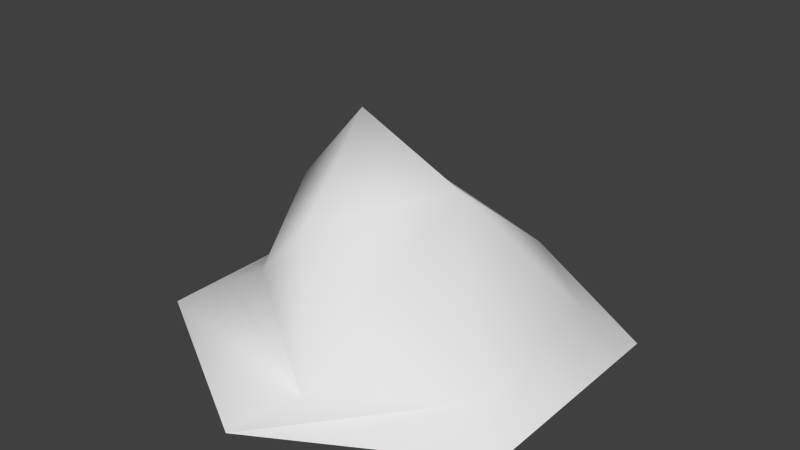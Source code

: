 # Source: HexMountain.blend  (saved by Blender 2.75.0; exported with 4.5.12 LTS)
import bpy
from mathutils import Matrix  # noqa: F401  (used for matrix-valued properties, if any)

bpy.ops.wm.read_factory_settings(use_empty=True)
scene = bpy.context.scene
scene.name = 'Scene'

# ---- collections
col_collection_1 = bpy.data.collections.new('Collection 1'); scene.collection.children.link(col_collection_1)

# ---- world
world_world = bpy.data.worlds.new('World'); scene.world = world_world
world_world.color = (0.05088, 0.05088, 0.05088)
world_world.use_sun_shadow = False
world_world.sun_shadow_jitter_overblur = 0.0
world_world.cycles.sampling_method = 'MANUAL'
world_world.cycles.sample_map_resolution = 256

# ---- meshes
me_cylinder = bpy.data.meshes.new('Cylinder')
me_cylinder.from_pydata([(0.0, 1.0, 0.0), (0.866, 0.5, 0.0), (0.866, -0.5, 0.0), (-8.742e-08, -1.0, 0.0), (-0.866, -0.5, 0.0), (-0.866, 0.5, 0.0), (0.1834, 0.7878, 0.1302), (0.6823, 0.3939, 0.1158), (0.6823, -0.3939, 0.1158), (0.1834, -0.7878, 0.1302), (-0.6823, -0.3939, 0.1158), (-0.6823, 0.3939, 0.1158), (-0.194, 0.3057, 0.6259), (-0.06347, -0.4817, 0.6259), (-0.4105, -0.4033, 0.2748), (-0.4728, 0.3074, 0.2748), (0.866, -5.96e-08, 0.0), (-0.866, 0.0, 0.0), (0.6823, -5.96e-08, 0.1158), (-0.6823, 0.0, 0.1158), (-0.4846, -0.04496, 0.5806), (-0.2011, 0.004562, 0.9318), (0.3031, 0.004325, 0.7061)], [], [(17, 4, 10, 19), (3, 2, 8, 9), (1, 0, 6, 7), (0, 5, 11, 6), (4, 3, 9, 10), (16, 1, 7, 18), (19, 10, 14, 20), (9, 14, 10), (20, 21, 12, 15), (9, 22, 13), (14, 13, 21, 20), (11, 19, 20, 15), (2, 16, 18, 8), (5, 17, 19, 11), (21, 13, 22), (12, 21, 22), (6, 12, 22), (6, 22, 7), (18, 7, 22), (18, 22, 8), (9, 8, 22), (15, 12, 6), (6, 11, 15), (14, 9, 13)])
me_cylinder.polygons.foreach_set('use_smooth', [True] * 24)
_uv = me_cylinder.uv_layers.new(name='UVMap')
_uv.uv.foreach_set('vector', [0.1892, 0.5015, 0.1892, 0.366, 0.239, 0.3947, 0.239, 0.5015, 0.424, 0.2304, 0.6588, 0.366, 0.6089, 0.3947, 0.4737, 0.2879, 0.6588, 0.637, 0.424, 0.7726, 0.4737, 0.7151, 0.6089, 0.6083, 0.424, 0.7726, 0.1892, 0.637, 0.239, 0.6083, 0.4737, 0.7151, 0.1892, 0.366, 0.424, 0.2304, 0.4737, 0.2879, 0.239, 0.3947, 0.6588, 0.5015, 0.6588, 0.637, 0.6089, 0.6083, 0.6089, 0.5015, 0.239, 0.5015, 0.239, 0.3947, 0.3127, 0.3922, 0.2926, 0.4893, 0.4737, 0.2879, 0.3127, 0.3922, 0.239, 0.3947, 0.2926, 0.4893, 0.3695, 0.5027, 0.3714, 0.5844, 0.2958, 0.5848, 0.4737, 0.2879, 0.5061, 0.5027, 0.4068, 0.3709, 0.3127, 0.3922, 0.4068, 0.3709, 0.3695, 0.5027, 0.2926, 0.4893, 0.239, 0.6083, 0.239, 0.5015, 0.2926, 0.4893, 0.2958, 0.5848, 0.6588, 0.366, 0.6588, 0.5015, 0.6089, 0.5015, 0.6089, 0.3947, 0.1892, 0.637, 0.1892, 0.5015, 0.239, 0.5015, 0.239, 0.6083, 0.3695, 0.5027, 0.4068, 0.3709, 0.5061, 0.5027, 0.3714, 0.5844, 0.3695, 0.5027, 0.5061, 0.5027, 0.4737, 0.7151, 0.3714, 0.5844, 0.5061, 0.5027, 0.4737, 0.7151, 0.5061, 0.5027, 0.6089, 0.6083, 0.6089, 0.5015, 0.6089, 0.6083, 0.5061, 0.5027, 0.6089, 0.5015, 0.5061, 0.5027, 0.6089, 0.3947, 0.4737, 0.2879, 0.6089, 0.3947, 0.5061, 0.5027, 0.2958, 0.5848, 0.3714, 0.5844, 0.4737, 0.7151, 0.4737, 0.7151, 0.239, 0.6083, 0.2958, 0.5848, 0.3127, 0.3922, 0.4737, 0.2879, 0.4068, 0.3709])
me_cylinder.use_remesh_preserve_volume = False
me_cylinder.use_remesh_preserve_attributes = False
me_cylinder.use_mirror_vertex_groups = False
me_cylinder.update()

# ---- objects
ob_cylinder = bpy.data.objects.new('Cylinder', me_cylinder)

# ---- transforms, parenting, visibility, modifiers, constraints
ob_cylinder.location = (0.0, 0.0, 0.0)
ob_cylinder.lineart.crease_threshold = 0.0

# ---- collection membership
col_collection_1.objects.link(ob_cylinder)

# ---- scene / render settings (as saved in the file)
scene.frame_start = 1; scene.frame_end = 250; scene.frame_set(1)
scene.render.engine = 'BLENDER_EEVEE_NEXT'
scene.render.resolution_percentage = 50
scene.render.dither_intensity = 0.0
scene.cycles.use_denoising = False
scene.cycles.samples = 10
scene.cycles.sampling_pattern = 'TABULATED_SOBOL'
scene.cycles.light_sampling_threshold = 0.0
scene.cycles.use_adaptive_sampling = False
scene.cycles.use_light_tree = False
scene.cycles.blur_glossy = 0.0
scene.cycles.pixel_filter_type = 'GAUSSIAN'
scene.cycles.sample_clamp_indirect = 0.0
scene.view_settings.view_transform = 'Standard'
bpy.context.view_layer.update()

# ---- added for rendering (the .blend has no active camera and no usable light): camera, sun
cam_auto = bpy.data.cameras.new('AutoCamera')
cam_auto.lens = 50.0
cam_auto.sensor_width = 36.0
cam_auto.clip_end = 1000.0
ob_auto_camera = bpy.data.objects.new('AutoCamera', cam_auto)
scene.collection.objects.link(ob_auto_camera)
ob_auto_camera.location = (2.59531, -3.11437, 2.54217)
ob_auto_camera.rotation_euler = (1.09748, -7.21219e-08, 0.694738)
scene.camera = ob_auto_camera
light_auto_sun = bpy.data.lights.new('AutoSun', 'SUN')
light_auto_sun.energy = 3.0
light_auto_sun.angle = 0.0523599
ob_auto_sun = bpy.data.objects.new('AutoSun', light_auto_sun)
scene.collection.objects.link(ob_auto_sun)
ob_auto_sun.rotation_euler = (0.872665, 0.174533, 0.523599)
bpy.context.view_layer.update()
